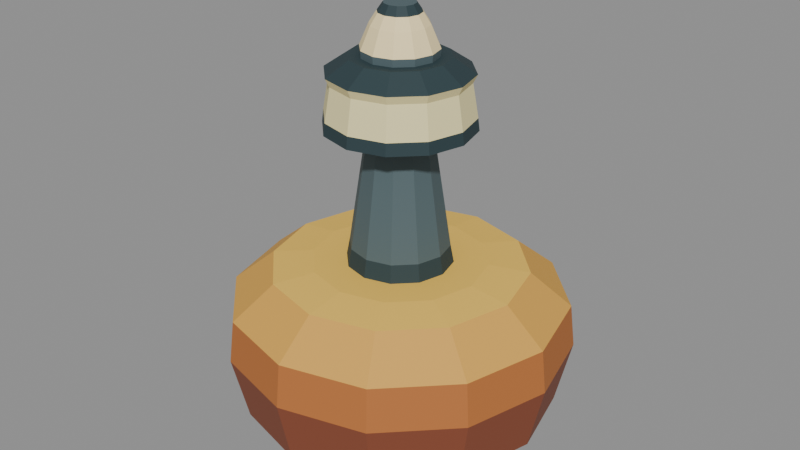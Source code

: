# Source: ship_buoy.blend  (saved by Blender 4.3.34; exported with 4.5.12 LTS)
import bpy
from mathutils import Matrix  # noqa: F401  (used for matrix-valued properties, if any)

bpy.ops.wm.read_factory_settings(use_empty=True)
scene = bpy.context.scene
scene.name = 'Scene'

# ---- materials (node trees are filled in below, after node groups)
mat_keel_oxide = bpy.data.materials.new('Keel oxide')
mat_keel_oxide.diffuse_color = (0.2542, 0.06663, 0.02956, 1.0)
mat_buoy_yellow = bpy.data.materials.new('Buoy yellow')
mat_buoy_yellow.diffuse_color = (0.7231, 0.3864, 0.06663, 1.0)
mat_sunlit_coating = bpy.data.materials.new('Sunlit coating')
mat_sunlit_coating.diffuse_color = (0.8879, 0.5583, 0.08866, 1.0)
mat_oxidized_rub_strip = bpy.data.materials.new('Oxidized rub strip')
mat_oxidized_rub_strip.diffuse_color = (0.4793, 0.159, 0.03689, 1.0)
mat_ivory_lantern_band = bpy.data.materials.new('Ivory lantern band')
mat_ivory_lantern_band.diffuse_color = (0.8714, 0.7835, 0.402, 1.0)
mat_blackened_iron = bpy.data.materials.new('Blackened iron')
mat_blackened_iron.diffuse_color = (0.02029, 0.04519, 0.05286, 1.0)
mat_galvanized_iron = bpy.data.materials.new('Galvanized iron')
mat_galvanized_iron.diffuse_color = (0.07819, 0.1221, 0.1356, 1.0)
mat_pale_amber_lamp = bpy.data.materials.new('Pale amber lamp')
mat_pale_amber_lamp.diffuse_color = (1.0, 0.8228, 0.4397, 1.0)

# ---- material node trees
mat_keel_oxide.use_nodes = True; mat_keel_oxide.node_tree.nodes.clear()
_N = mat_keel_oxide.node_tree.nodes; _L = mat_keel_oxide.node_tree.links
n0 = _N.new('ShaderNodeBsdfPrincipled'); n0.name = 'Principled BSDF'; n0.location = (10, 300)
n0.inputs[0].default_value = (0.2542, 0.06663, 0.02956, 1.0)
n0.inputs[2].default_value = 0.72
n1 = _N.new('ShaderNodeOutputMaterial'); n1.name = 'Material Output'; n1.location = (300, 300)
_L.new(n0.outputs[0], n1.inputs[0])
n1.is_active_output = True
mat_buoy_yellow.use_nodes = True; mat_buoy_yellow.node_tree.nodes.clear()
_N = mat_buoy_yellow.node_tree.nodes; _L = mat_buoy_yellow.node_tree.links
n0 = _N.new('ShaderNodeBsdfPrincipled'); n0.name = 'Principled BSDF'; n0.location = (10, 300)
n0.inputs[0].default_value = (0.7231, 0.3864, 0.06663, 1.0)
n0.inputs[2].default_value = 0.72
n1 = _N.new('ShaderNodeOutputMaterial'); n1.name = 'Material Output'; n1.location = (300, 300)
_L.new(n0.outputs[0], n1.inputs[0])
n1.is_active_output = True
mat_sunlit_coating.use_nodes = True; mat_sunlit_coating.node_tree.nodes.clear()
_N = mat_sunlit_coating.node_tree.nodes; _L = mat_sunlit_coating.node_tree.links
n0 = _N.new('ShaderNodeBsdfPrincipled'); n0.name = 'Principled BSDF'; n0.location = (10, 300)
n0.inputs[0].default_value = (0.8879, 0.5583, 0.08866, 1.0)
n0.inputs[2].default_value = 0.72
n1 = _N.new('ShaderNodeOutputMaterial'); n1.name = 'Material Output'; n1.location = (300, 300)
_L.new(n0.outputs[0], n1.inputs[0])
n1.is_active_output = True
mat_oxidized_rub_strip.use_nodes = True; mat_oxidized_rub_strip.node_tree.nodes.clear()
_N = mat_oxidized_rub_strip.node_tree.nodes; _L = mat_oxidized_rub_strip.node_tree.links
n0 = _N.new('ShaderNodeBsdfPrincipled'); n0.name = 'Principled BSDF'; n0.location = (10, 300)
n0.inputs[0].default_value = (0.4793, 0.159, 0.03689, 1.0)
n0.inputs[2].default_value = 0.72
n1 = _N.new('ShaderNodeOutputMaterial'); n1.name = 'Material Output'; n1.location = (300, 300)
_L.new(n0.outputs[0], n1.inputs[0])
n1.is_active_output = True
mat_ivory_lantern_band.use_nodes = True; mat_ivory_lantern_band.node_tree.nodes.clear()
_N = mat_ivory_lantern_band.node_tree.nodes; _L = mat_ivory_lantern_band.node_tree.links
n0 = _N.new('ShaderNodeBsdfPrincipled'); n0.name = 'Principled BSDF'; n0.location = (10, 300)
n0.inputs[0].default_value = (0.8714, 0.7835, 0.402, 1.0)
n0.inputs[2].default_value = 0.72
n1 = _N.new('ShaderNodeOutputMaterial'); n1.name = 'Material Output'; n1.location = (300, 300)
_L.new(n0.outputs[0], n1.inputs[0])
n1.is_active_output = True
mat_blackened_iron.use_nodes = True; mat_blackened_iron.node_tree.nodes.clear()
_N = mat_blackened_iron.node_tree.nodes; _L = mat_blackened_iron.node_tree.links
n0 = _N.new('ShaderNodeBsdfPrincipled'); n0.name = 'Principled BSDF'; n0.location = (10, 300)
n0.inputs[0].default_value = (0.02029, 0.04519, 0.05286, 1.0)
n0.inputs[2].default_value = 0.72
n1 = _N.new('ShaderNodeOutputMaterial'); n1.name = 'Material Output'; n1.location = (300, 300)
_L.new(n0.outputs[0], n1.inputs[0])
n1.is_active_output = True
mat_galvanized_iron.use_nodes = True; mat_galvanized_iron.node_tree.nodes.clear()
_N = mat_galvanized_iron.node_tree.nodes; _L = mat_galvanized_iron.node_tree.links
n0 = _N.new('ShaderNodeBsdfPrincipled'); n0.name = 'Principled BSDF'; n0.location = (10, 300)
n0.inputs[0].default_value = (0.07819, 0.1221, 0.1356, 1.0)
n0.inputs[2].default_value = 0.72
n1 = _N.new('ShaderNodeOutputMaterial'); n1.name = 'Material Output'; n1.location = (300, 300)
_L.new(n0.outputs[0], n1.inputs[0])
n1.is_active_output = True
mat_pale_amber_lamp.use_nodes = True; mat_pale_amber_lamp.node_tree.nodes.clear()
_N = mat_pale_amber_lamp.node_tree.nodes; _L = mat_pale_amber_lamp.node_tree.links
n0 = _N.new('ShaderNodeBsdfPrincipled'); n0.name = 'Principled BSDF'; n0.location = (10, 300)
n0.inputs[0].default_value = (1.0, 0.8228, 0.4397, 1.0)
n0.inputs[2].default_value = 0.72
n1 = _N.new('ShaderNodeOutputMaterial'); n1.name = 'Material Output'; n1.location = (300, 300)
_L.new(n0.outputs[0], n1.inputs[0])
n1.is_active_output = True

# ---- meshes
me_float_and_rub_strip = bpy.data.meshes.new('Float and rub strip')
me_float_and_rub_strip.from_pydata([(0.14, 0.0, -0.17), (0.1212, -0.07, -0.17), (0.07, -0.1212, -0.17), (0.0, -0.14, -0.17), (-0.07, -0.1212, -0.17), (-0.1212, -0.07, -0.17), (-0.14, 0.0, -0.17), (-0.1212, 0.07, -0.17), (-0.07, 0.1212, -0.17), (0.0, 0.14, -0.17), (0.07, 0.1212, -0.17), (0.1212, 0.07, -0.17), (0.31, 0.0, -0.1), (0.2685, -0.155, -0.1), (0.155, -0.2685, -0.1), (0.0, -0.31, -0.1), (-0.155, -0.2685, -0.1), (-0.2685, -0.155, -0.1), (-0.31, 0.0, -0.1), (-0.2685, 0.155, -0.1), (-0.155, 0.2685, -0.1), (0.0, 0.31, -0.1), (0.155, 0.2685, -0.1), (0.2685, 0.155, -0.1), (0.34, 0.0, 0.03), (0.2945, -0.17, 0.03), (0.17, -0.2945, 0.03), (0.0, -0.34, 0.03), (-0.17, -0.2945, 0.03), (-0.2945, -0.17, 0.03), (-0.34, 0.0, 0.03), (-0.2945, 0.17, 0.03), (-0.17, 0.2945, 0.03), (0.0, 0.34, 0.03), (0.17, 0.2945, 0.03), (0.2945, 0.17, 0.03), (0.33, 0.0, 0.115), (0.2858, -0.165, 0.115), (0.165, -0.2858, 0.115), (0.0, -0.33, 0.115), (-0.165, -0.2858, 0.115), (-0.2858, -0.165, 0.115), (-0.33, 0.0, 0.115), (-0.2858, 0.165, 0.115), (-0.165, 0.2858, 0.115), (0.0, 0.33, 0.115), (0.165, 0.2858, 0.115), (0.2858, 0.165, 0.115), (0.25, 0.0, 0.18), (0.2165, -0.125, 0.18), (0.125, -0.2165, 0.18), (0.0, -0.25, 0.18), (-0.125, -0.2165, 0.18), (-0.2165, -0.125, 0.18), (-0.25, 0.0, 0.18), (-0.2165, 0.125, 0.18), (-0.125, 0.2165, 0.18), (0.0, 0.25, 0.18), (0.125, 0.2165, 0.18), (0.2165, 0.125, 0.18), (0.17, 0.0, 0.19), (0.1472, -0.085, 0.19), (0.085, -0.1472, 0.19), (0.0, -0.17, 0.19), (-0.085, -0.1472, 0.19), (-0.1472, -0.085, 0.19), (-0.17, 0.0, 0.19), (-0.1472, 0.085, 0.19), (-0.085, 0.1472, 0.19), (0.0, 0.17, 0.19), (0.085, 0.1472, 0.19), (0.1472, 0.085, 0.19)], [], [(0, 12, 13, 1), (1, 13, 14, 2), (2, 14, 15, 3), (3, 15, 16, 4), (4, 16, 17, 5), (5, 17, 18, 6), (6, 18, 19, 7), (7, 19, 20, 8), (8, 20, 21, 9), (9, 21, 22, 10), (10, 22, 23, 11), (11, 23, 12, 0), (12, 24, 25, 13), (13, 25, 26, 14), (14, 26, 27, 15), (15, 27, 28, 16), (16, 28, 29, 17), (17, 29, 30, 18), (18, 30, 31, 19), (19, 31, 32, 20), (20, 32, 33, 21), (21, 33, 34, 22), (22, 34, 35, 23), (23, 35, 24, 12), (24, 36, 37, 25), (25, 37, 38, 26), (26, 38, 39, 27), (27, 39, 40, 28), (28, 40, 41, 29), (29, 41, 42, 30), (30, 42, 43, 31), (31, 43, 44, 32), (32, 44, 45, 33), (33, 45, 46, 34), (34, 46, 47, 35), (35, 47, 36, 24), (36, 48, 49, 37), (37, 49, 50, 38), (38, 50, 51, 39), (39, 51, 52, 40), (40, 52, 53, 41), (41, 53, 54, 42), (42, 54, 55, 43), (43, 55, 56, 44), (44, 56, 57, 45), (45, 57, 58, 46), (46, 58, 59, 47), (47, 59, 48, 36), (48, 60, 61, 49), (49, 61, 62, 50), (50, 62, 63, 51), (51, 63, 64, 52), (52, 64, 65, 53), (53, 65, 66, 54), (54, 66, 67, 55), (55, 67, 68, 56), (56, 68, 69, 57), (57, 69, 70, 58), (58, 70, 71, 59), (59, 71, 60, 48), (0, 1, 2, 3, 4, 5, 6, 7, 8, 9, 10, 11), (71, 70, 69, 68, 67, 66, 65, 64, 63, 62, 61, 60)])
me_float_and_rub_strip.polygons.foreach_set('material_index', [0, 0, 0, 0, 0, 0, 0, 0, 0, 0, 0, 0, 0, 0, 0, 0, 0, 0, 0, 0, 0, 0, 0, 0, 3, 3, 3, 3, 3, 3, 3, 3, 3, 3, 3, 3, 1, 1, 1, 1, 1, 1, 1, 1, 1, 1, 1, 1, 2, 2, 2, 2, 2, 2, 2, 2, 2, 2, 2, 2, 0, 2])
me_float_and_rub_strip.materials.append(mat_keel_oxide)
me_float_and_rub_strip.materials.append(mat_buoy_yellow)
me_float_and_rub_strip.materials.append(mat_sunlit_coating)
me_float_and_rub_strip.materials.append(mat_oxidized_rub_strip)
me_float_and_rub_strip.materials.append(mat_ivory_lantern_band)
me_float_and_rub_strip.materials.append(mat_blackened_iron)
me_float_and_rub_strip.materials.append(mat_galvanized_iron)
me_float_and_rub_strip.materials.append(mat_pale_amber_lamp)
me_float_and_rub_strip.update()
me_tapered_mast = bpy.data.meshes.new('Tapered mast')
me_tapered_mast.from_pydata([(0.105, 0.0, 0.183), (0.09093, -0.0525, 0.183), (0.0525, -0.09093, 0.183), (0.0, -0.105, 0.183), (-0.0525, -0.09093, 0.183), (-0.09093, -0.0525, 0.183), (-0.105, 0.0, 0.183), (-0.09093, 0.0525, 0.183), (-0.0525, 0.09093, 0.183), (0.0, 0.105, 0.183), (0.0525, 0.09093, 0.183), (0.09093, 0.0525, 0.183), (0.097, 0.0, 0.225), (0.084, -0.0485, 0.225), (0.0485, -0.084, 0.225), (0.0, -0.097, 0.225), (-0.0485, -0.084, 0.225), (-0.084, -0.0485, 0.225), (-0.097, 0.0, 0.225), (-0.084, 0.0485, 0.225), (-0.0485, 0.084, 0.225), (0.0, 0.097, 0.225), (0.0485, 0.084, 0.225), (0.084, 0.0485, 0.225), (0.062, 0.0, 0.455), (0.05369, -0.031, 0.455), (0.031, -0.05369, 0.455), (0.0, -0.062, 0.455), (-0.031, -0.05369, 0.455), (-0.05369, -0.031, 0.455), (-0.062, 0.0, 0.455), (-0.05369, 0.031, 0.455), (-0.031, 0.05369, 0.455), (0.0, 0.062, 0.455), (0.031, 0.05369, 0.455), (0.05369, 0.031, 0.455), (0.052, 0.0, 0.496), (0.04503, -0.026, 0.496), (0.026, -0.04503, 0.496), (0.0, -0.052, 0.496), (-0.026, -0.04503, 0.496), (-0.04503, -0.026, 0.496), (-0.052, 0.0, 0.496), (-0.04503, 0.026, 0.496), (-0.026, 0.04503, 0.496), (0.0, 0.052, 0.496), (0.026, 0.04503, 0.496), (0.04503, 0.026, 0.496)], [], [(0, 12, 13, 1), (1, 13, 14, 2), (2, 14, 15, 3), (3, 15, 16, 4), (4, 16, 17, 5), (5, 17, 18, 6), (6, 18, 19, 7), (7, 19, 20, 8), (8, 20, 21, 9), (9, 21, 22, 10), (10, 22, 23, 11), (11, 23, 12, 0), (12, 24, 25, 13), (13, 25, 26, 14), (14, 26, 27, 15), (15, 27, 28, 16), (16, 28, 29, 17), (17, 29, 30, 18), (18, 30, 31, 19), (19, 31, 32, 20), (20, 32, 33, 21), (21, 33, 34, 22), (22, 34, 35, 23), (23, 35, 24, 12), (24, 36, 37, 25), (25, 37, 38, 26), (26, 38, 39, 27), (27, 39, 40, 28), (28, 40, 41, 29), (29, 41, 42, 30), (30, 42, 43, 31), (31, 43, 44, 32), (32, 44, 45, 33), (33, 45, 46, 34), (34, 46, 47, 35), (35, 47, 36, 24), (0, 1, 2, 3, 4, 5, 6, 7, 8, 9, 10, 11), (47, 46, 45, 44, 43, 42, 41, 40, 39, 38, 37, 36)])
me_tapered_mast.polygons.foreach_set('material_index', [5, 5, 5, 5, 5, 5, 5, 5, 5, 5, 5, 5, 6, 6, 6, 6, 6, 6, 6, 6, 6, 6, 6, 6, 6, 6, 6, 6, 6, 6, 6, 6, 6, 6, 6, 6, 5, 5])
me_tapered_mast.materials.append(mat_keel_oxide)
me_tapered_mast.materials.append(mat_buoy_yellow)
me_tapered_mast.materials.append(mat_sunlit_coating)
me_tapered_mast.materials.append(mat_oxidized_rub_strip)
me_tapered_mast.materials.append(mat_ivory_lantern_band)
me_tapered_mast.materials.append(mat_blackened_iron)
me_tapered_mast.materials.append(mat_galvanized_iron)
me_tapered_mast.materials.append(mat_pale_amber_lamp)
me_tapered_mast.update()
me_daymark_assembly = bpy.data.meshes.new('Daymark assembly')
me_daymark_assembly.from_pydata([(0.144, 0.0, 0.46), (0.1247, -0.072, 0.46), (0.072, -0.1247, 0.46), (0.0, -0.144, 0.46), (-0.072, -0.1247, 0.46), (-0.1247, -0.072, 0.46), (-0.144, 0.0, 0.46), (-0.1247, 0.072, 0.46), (-0.072, 0.1247, 0.46), (0.0, 0.144, 0.46), (0.072, 0.1247, 0.46), (0.1247, 0.072, 0.46), (0.141, 0.0, 0.484), (0.1221, -0.0705, 0.484), (0.0705, -0.1221, 0.484), (0.0, -0.141, 0.484), (-0.0705, -0.1221, 0.484), (-0.1221, -0.0705, 0.484), (-0.141, 0.0, 0.484), (-0.1221, 0.0705, 0.484), (-0.0705, 0.1221, 0.484), (0.0, 0.141, 0.484), (0.0705, 0.1221, 0.484), (0.1221, 0.0705, 0.484), (0.13, 0.0, 0.549), (0.1126, -0.065, 0.549), (0.065, -0.1126, 0.549), (0.0, -0.13, 0.549), (-0.065, -0.1126, 0.549), (-0.1126, -0.065, 0.549), (-0.13, 0.0, 0.549), (-0.1126, 0.065, 0.549), (-0.065, 0.1126, 0.549), (0.0, 0.13, 0.549), (0.065, 0.1126, 0.549), (0.1126, 0.065, 0.549), (0.138, 0.0, 0.565), (0.1195, -0.069, 0.565), (0.069, -0.1195, 0.565), (0.0, -0.138, 0.565), (-0.069, -0.1195, 0.565), (-0.1195, -0.069, 0.565), (-0.138, 0.0, 0.565), (-0.1195, 0.069, 0.565), (-0.069, 0.1195, 0.565), (0.0, 0.138, 0.565), (0.069, 0.1195, 0.565), (0.1195, 0.069, 0.565), (0.095, 0.0, 0.594), (0.08227, -0.0475, 0.594), (0.0475, -0.08227, 0.594), (0.0, -0.095, 0.594), (-0.0475, -0.08227, 0.594), (-0.08227, -0.0475, 0.594), (-0.095, 0.0, 0.594), (-0.08227, 0.0475, 0.594), (-0.0475, 0.08227, 0.594), (0.0, 0.095, 0.594), (0.0475, 0.08227, 0.594), (0.08227, 0.0475, 0.594)], [], [(0, 12, 13, 1), (1, 13, 14, 2), (2, 14, 15, 3), (3, 15, 16, 4), (4, 16, 17, 5), (5, 17, 18, 6), (6, 18, 19, 7), (7, 19, 20, 8), (8, 20, 21, 9), (9, 21, 22, 10), (10, 22, 23, 11), (11, 23, 12, 0), (12, 24, 25, 13), (13, 25, 26, 14), (14, 26, 27, 15), (15, 27, 28, 16), (16, 28, 29, 17), (17, 29, 30, 18), (18, 30, 31, 19), (19, 31, 32, 20), (20, 32, 33, 21), (21, 33, 34, 22), (22, 34, 35, 23), (23, 35, 24, 12), (24, 36, 37, 25), (25, 37, 38, 26), (26, 38, 39, 27), (27, 39, 40, 28), (28, 40, 41, 29), (29, 41, 42, 30), (30, 42, 43, 31), (31, 43, 44, 32), (32, 44, 45, 33), (33, 45, 46, 34), (34, 46, 47, 35), (35, 47, 36, 24), (36, 48, 49, 37), (37, 49, 50, 38), (38, 50, 51, 39), (39, 51, 52, 40), (40, 52, 53, 41), (41, 53, 54, 42), (42, 54, 55, 43), (43, 55, 56, 44), (44, 56, 57, 45), (45, 57, 58, 46), (46, 58, 59, 47), (47, 59, 48, 36), (0, 1, 2, 3, 4, 5, 6, 7, 8, 9, 10, 11), (59, 58, 57, 56, 55, 54, 53, 52, 51, 50, 49, 48)])
me_daymark_assembly.polygons.foreach_set('material_index', [5, 5, 5, 5, 5, 5, 5, 5, 5, 5, 5, 5, 4, 4, 4, 4, 4, 4, 4, 4, 4, 4, 4, 4, 4, 4, 4, 4, 4, 4, 4, 4, 4, 4, 4, 4, 5, 5, 5, 5, 5, 5, 5, 5, 5, 5, 5, 5, 5, 5])
me_daymark_assembly.materials.append(mat_keel_oxide)
me_daymark_assembly.materials.append(mat_buoy_yellow)
me_daymark_assembly.materials.append(mat_sunlit_coating)
me_daymark_assembly.materials.append(mat_oxidized_rub_strip)
me_daymark_assembly.materials.append(mat_ivory_lantern_band)
me_daymark_assembly.materials.append(mat_blackened_iron)
me_daymark_assembly.materials.append(mat_galvanized_iron)
me_daymark_assembly.materials.append(mat_pale_amber_lamp)
me_daymark_assembly.update()
me_lantern_and_weather_hood = bpy.data.meshes.new('Lantern and weather hood')
me_lantern_and_weather_hood.from_pydata([(0.072, 0.0, 0.58), (0.06235, -0.036, 0.58), (0.036, -0.06235, 0.58), (0.0, -0.072, 0.58), (-0.036, -0.06235, 0.58), (-0.06235, -0.036, 0.58), (-0.072, 0.0, 0.58), (-0.06235, 0.036, 0.58), (-0.036, 0.06235, 0.58), (0.0, 0.072, 0.58), (0.036, 0.06235, 0.58), (0.06235, 0.036, 0.58), (0.073, 0.0, 0.608), (0.06322, -0.0365, 0.608), (0.0365, -0.06322, 0.608), (0.0, -0.073, 0.608), (-0.0365, -0.06322, 0.608), (-0.06322, -0.0365, 0.608), (-0.073, 0.0, 0.608), (-0.06322, 0.0365, 0.608), (-0.0365, 0.06322, 0.608), (0.0, 0.073, 0.608), (0.0365, 0.06322, 0.608), (0.06322, 0.0365, 0.608), (0.055, 0.0, 0.65), (0.04763, -0.0275, 0.65), (0.0275, -0.04763, 0.65), (0.0, -0.055, 0.65), (-0.0275, -0.04763, 0.65), (-0.04763, -0.0275, 0.65), (-0.055, 0.0, 0.65), (-0.04763, 0.0275, 0.65), (-0.0275, 0.04763, 0.65), (0.0, 0.055, 0.65), (0.0275, 0.04763, 0.65), (0.04763, 0.0275, 0.65), (0.041, 0.0, 0.672), (0.03551, -0.0205, 0.672), (0.0205, -0.03551, 0.672), (0.0, -0.041, 0.672), (-0.0205, -0.03551, 0.672), (-0.03551, -0.0205, 0.672), (-0.041, 0.0, 0.672), (-0.03551, 0.0205, 0.672), (-0.0205, 0.03551, 0.672), (0.0, 0.041, 0.672), (0.0205, 0.03551, 0.672), (0.03551, 0.0205, 0.672), (0.03, 0.0, 0.688), (0.02598, -0.015, 0.688), (0.015, -0.02598, 0.688), (0.0, -0.03, 0.688), (-0.015, -0.02598, 0.688), (-0.02598, -0.015, 0.688), (-0.03, 0.0, 0.688), (-0.02598, 0.015, 0.688), (-0.015, 0.02598, 0.688), (0.0, 0.03, 0.688), (0.015, 0.02598, 0.688), (0.02598, 0.015, 0.688)], [], [(0, 12, 13, 1), (1, 13, 14, 2), (2, 14, 15, 3), (3, 15, 16, 4), (4, 16, 17, 5), (5, 17, 18, 6), (6, 18, 19, 7), (7, 19, 20, 8), (8, 20, 21, 9), (9, 21, 22, 10), (10, 22, 23, 11), (11, 23, 12, 0), (12, 24, 25, 13), (13, 25, 26, 14), (14, 26, 27, 15), (15, 27, 28, 16), (16, 28, 29, 17), (17, 29, 30, 18), (18, 30, 31, 19), (19, 31, 32, 20), (20, 32, 33, 21), (21, 33, 34, 22), (22, 34, 35, 23), (23, 35, 24, 12), (24, 36, 37, 25), (25, 37, 38, 26), (26, 38, 39, 27), (27, 39, 40, 28), (28, 40, 41, 29), (29, 41, 42, 30), (30, 42, 43, 31), (31, 43, 44, 32), (32, 44, 45, 33), (33, 45, 46, 34), (34, 46, 47, 35), (35, 47, 36, 24), (36, 48, 49, 37), (37, 49, 50, 38), (38, 50, 51, 39), (39, 51, 52, 40), (40, 52, 53, 41), (41, 53, 54, 42), (42, 54, 55, 43), (43, 55, 56, 44), (44, 56, 57, 45), (45, 57, 58, 46), (46, 58, 59, 47), (47, 59, 48, 36), (0, 1, 2, 3, 4, 5, 6, 7, 8, 9, 10, 11), (59, 58, 57, 56, 55, 54, 53, 52, 51, 50, 49, 48)])
me_lantern_and_weather_hood.polygons.foreach_set('material_index', [6, 6, 6, 6, 6, 6, 6, 6, 6, 6, 6, 6, 7, 7, 7, 7, 7, 7, 7, 7, 7, 7, 7, 7, 7, 7, 7, 7, 7, 7, 7, 7, 7, 7, 7, 7, 5, 5, 5, 5, 5, 5, 5, 5, 5, 5, 5, 5, 6, 6])
me_lantern_and_weather_hood.materials.append(mat_keel_oxide)
me_lantern_and_weather_hood.materials.append(mat_buoy_yellow)
me_lantern_and_weather_hood.materials.append(mat_sunlit_coating)
me_lantern_and_weather_hood.materials.append(mat_oxidized_rub_strip)
me_lantern_and_weather_hood.materials.append(mat_ivory_lantern_band)
me_lantern_and_weather_hood.materials.append(mat_blackened_iron)
me_lantern_and_weather_hood.materials.append(mat_galvanized_iron)
me_lantern_and_weather_hood.materials.append(mat_pale_amber_lamp)
me_lantern_and_weather_hood.update()

# ---- objects
ob_float_and_rub_strip = bpy.data.objects.new('Float and rub strip', me_float_and_rub_strip)
ob_tapered_mast = bpy.data.objects.new('Tapered mast', me_tapered_mast)
ob_daymark_assembly = bpy.data.objects.new('Daymark assembly', me_daymark_assembly)
ob_lantern_and_weather_hood = bpy.data.objects.new('Lantern and weather hood', me_lantern_and_weather_hood)

# ---- transforms, parenting, visibility, modifiers, constraints
ob_float_and_rub_strip.location = (0.0, 0.0, 0.0)
ob_tapered_mast.location = (0.0, 0.0, 0.0)
ob_daymark_assembly.location = (0.0, 0.0, 0.0)
ob_lantern_and_weather_hood.location = (0.0, 0.0, 0.0)

# ---- collection membership
scene.collection.objects.link(ob_float_and_rub_strip)
scene.collection.objects.link(ob_tapered_mast)
scene.collection.objects.link(ob_daymark_assembly)
scene.collection.objects.link(ob_lantern_and_weather_hood)

# ---- scene / render settings (as saved in the file)
scene.frame_start = 1; scene.frame_end = 250; scene.frame_set(1)
scene.render.engine = 'BLENDER_EEVEE_NEXT'
bpy.context.view_layer.update()

# ---- added for rendering (the .blend has no active camera and no usable light): camera, sun + grey world if the file has none
cam_auto = bpy.data.cameras.new('AutoCamera')
cam_auto.lens = 50.0
cam_auto.sensor_width = 36.0
cam_auto.clip_end = 1000.0
ob_auto_camera = bpy.data.objects.new('AutoCamera', cam_auto)
scene.collection.objects.link(ob_auto_camera)
ob_auto_camera.location = (1.19241, -1.4309, 1.21293)
ob_auto_camera.rotation_euler = (1.09748, -7.21219e-08, 0.694738)
scene.camera = ob_auto_camera
light_auto_sun = bpy.data.lights.new('AutoSun', 'SUN')
light_auto_sun.energy = 3.0
light_auto_sun.angle = 0.0523599
ob_auto_sun = bpy.data.objects.new('AutoSun', light_auto_sun)
scene.collection.objects.link(ob_auto_sun)
ob_auto_sun.rotation_euler = (0.872665, 0.174533, 0.523599)
if scene.world is None:
    world_auto = bpy.data.worlds.new('AutoWorld')
    world_auto.color = (0.3, 0.3, 0.3)
    scene.world = world_auto
bpy.context.view_layer.update()
